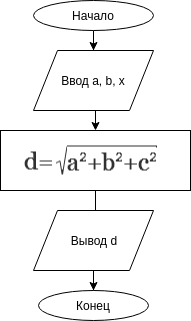

The diagram above was exported from draw.io. Its source (the exported page's mxGraphModel, read from the mxfile embedded in the PNG):
<mxGraphModel dx="1102" dy="571" grid="1" gridSize="10" guides="1" tooltips="1" connect="1" arrows="1" fold="1" page="1" pageScale="1" pageWidth="827" pageHeight="1169" math="0" shadow="0">
  <root>
    <mxCell id="0" />
    <mxCell id="1" parent="0" />
    <mxCell id="ua3eQfqZgqbPVrJUmUvf-10" value="" style="edgeStyle=orthogonalEdgeStyle;rounded=0;orthogonalLoop=1;jettySize=auto;html=1;" edge="1" parent="1" source="ua3eQfqZgqbPVrJUmUvf-1">
      <mxGeometry relative="1" as="geometry">
        <mxPoint x="473" y="290" as="targetPoint" />
      </mxGeometry>
    </mxCell>
    <mxCell id="ua3eQfqZgqbPVrJUmUvf-1" value="" style="rounded=0;whiteSpace=wrap;html=1;" vertex="1" parent="1">
      <mxGeometry x="380" y="190" width="190" height="60" as="geometry" />
    </mxCell>
    <mxCell id="ua3eQfqZgqbPVrJUmUvf-4" value="" style="edgeStyle=orthogonalEdgeStyle;rounded=0;orthogonalLoop=1;jettySize=auto;html=1;" edge="1" parent="1" source="ua3eQfqZgqbPVrJUmUvf-2">
      <mxGeometry relative="1" as="geometry">
        <mxPoint x="473" y="110" as="targetPoint" />
      </mxGeometry>
    </mxCell>
    <mxCell id="ua3eQfqZgqbPVrJUmUvf-2" value="Начало" style="ellipse;whiteSpace=wrap;html=1;" vertex="1" parent="1">
      <mxGeometry x="413" y="60" width="120" height="30" as="geometry" />
    </mxCell>
    <mxCell id="ua3eQfqZgqbPVrJUmUvf-5" value="" style="edgeStyle=orthogonalEdgeStyle;rounded=0;orthogonalLoop=1;jettySize=auto;html=1;" edge="1" parent="1">
      <mxGeometry relative="1" as="geometry">
        <mxPoint x="473" y="170" as="sourcePoint" />
        <mxPoint x="475" y="190" as="targetPoint" />
      </mxGeometry>
    </mxCell>
    <mxCell id="ua3eQfqZgqbPVrJUmUvf-6" value="Ввод a, b, x" style="shape=parallelogram;perimeter=parallelogramPerimeter;whiteSpace=wrap;html=1;" vertex="1" parent="1">
      <mxGeometry x="413" y="110" width="120" height="60" as="geometry" />
    </mxCell>
    <mxCell id="ua3eQfqZgqbPVrJUmUvf-14" value="" style="edgeStyle=orthogonalEdgeStyle;rounded=0;orthogonalLoop=1;jettySize=auto;html=1;entryX=0.5;entryY=0;entryDx=0;entryDy=0;" edge="1" parent="1" source="ua3eQfqZgqbPVrJUmUvf-11" target="ua3eQfqZgqbPVrJUmUvf-12">
      <mxGeometry relative="1" as="geometry">
        <mxPoint x="470" y="400" as="targetPoint" />
      </mxGeometry>
    </mxCell>
    <mxCell id="ua3eQfqZgqbPVrJUmUvf-11" value="Вывод d" style="shape=parallelogram;perimeter=parallelogramPerimeter;whiteSpace=wrap;html=1;" vertex="1" parent="1">
      <mxGeometry x="413" y="270" width="120" height="60" as="geometry" />
    </mxCell>
    <mxCell id="ua3eQfqZgqbPVrJUmUvf-12" value="Конец" style="ellipse;whiteSpace=wrap;html=1;" vertex="1" parent="1">
      <mxGeometry x="418" y="350" width="110" height="30" as="geometry" />
    </mxCell>
    <mxCell id="ua3eQfqZgqbPVrJUmUvf-15" value="" style="shape=image;verticalLabelPosition=bottom;labelBackgroundColor=#ffffff;verticalAlign=top;aspect=fixed;imageAspect=0;image=data:image/png,(base64 omitted: 1896 chars);" vertex="1" parent="1">
      <mxGeometry x="403" y="199.5" width="144" height="41" as="geometry" />
    </mxCell>
  </root>
</mxGraphModel>